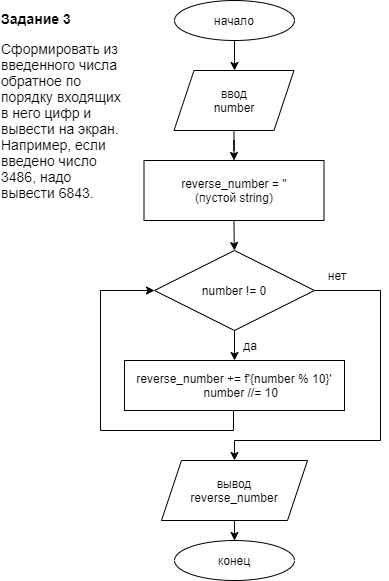

The diagram above was exported from draw.io. Its source (the exported page's mxGraphModel, read from the mxfile embedded in the PNG):
<mxGraphModel dx="1152" dy="663" grid="1" gridSize="10" guides="1" tooltips="1" connect="1" arrows="1" fold="1" page="1" pageScale="1" pageWidth="827" pageHeight="1169" math="0" shadow="0">
  <root>
    <mxCell id="WIyWlLk6GJQsqaUBKTNV-0" />
    <mxCell id="WIyWlLk6GJQsqaUBKTNV-1" parent="WIyWlLk6GJQsqaUBKTNV-0" />
    <mxCell id="kmffd8-rdivyjVETbryL-16" value="" style="edgeStyle=orthogonalEdgeStyle;rounded=0;orthogonalLoop=1;jettySize=auto;html=1;" edge="1" parent="WIyWlLk6GJQsqaUBKTNV-1" source="kmffd8-rdivyjVETbryL-0" target="kmffd8-rdivyjVETbryL-1">
      <mxGeometry relative="1" as="geometry">
        <Array as="points">
          <mxPoint x="414" y="80" />
          <mxPoint x="414" y="80" />
        </Array>
      </mxGeometry>
    </mxCell>
    <mxCell id="kmffd8-rdivyjVETbryL-0" value="начало" style="ellipse;whiteSpace=wrap;html=1;" vertex="1" parent="WIyWlLk6GJQsqaUBKTNV-1">
      <mxGeometry x="354" y="20" width="120" height="40" as="geometry" />
    </mxCell>
    <mxCell id="kmffd8-rdivyjVETbryL-80" value="" style="edgeStyle=orthogonalEdgeStyle;rounded=0;jumpStyle=arc;orthogonalLoop=1;jettySize=auto;html=1;endArrow=classic;endFill=1;" edge="1" parent="WIyWlLk6GJQsqaUBKTNV-1" source="kmffd8-rdivyjVETbryL-1" target="kmffd8-rdivyjVETbryL-66">
      <mxGeometry relative="1" as="geometry" />
    </mxCell>
    <mxCell id="kmffd8-rdivyjVETbryL-1" value="ввод&lt;br&gt;number" style="shape=parallelogram;perimeter=parallelogramPerimeter;whiteSpace=wrap;html=1;fixedSize=1;" vertex="1" parent="WIyWlLk6GJQsqaUBKTNV-1">
      <mxGeometry x="353.5" y="90" width="120" height="60" as="geometry" />
    </mxCell>
    <mxCell id="kmffd8-rdivyjVETbryL-71" style="edgeStyle=orthogonalEdgeStyle;rounded=0;jumpStyle=arc;orthogonalLoop=1;jettySize=auto;html=1;endArrow=classic;endFill=1;entryX=0.5;entryY=0;entryDx=0;entryDy=0;" edge="1" parent="WIyWlLk6GJQsqaUBKTNV-1" source="kmffd8-rdivyjVETbryL-2" target="kmffd8-rdivyjVETbryL-86">
      <mxGeometry relative="1" as="geometry">
        <mxPoint x="415" y="470" as="targetPoint" />
        <Array as="points">
          <mxPoint x="560" y="310" />
          <mxPoint x="560" y="460" />
          <mxPoint x="414" y="460" />
        </Array>
      </mxGeometry>
    </mxCell>
    <mxCell id="kmffd8-rdivyjVETbryL-73" value="" style="edgeStyle=orthogonalEdgeStyle;rounded=0;jumpStyle=arc;orthogonalLoop=1;jettySize=auto;html=1;endArrow=classic;endFill=1;" edge="1" parent="WIyWlLk6GJQsqaUBKTNV-1" source="kmffd8-rdivyjVETbryL-2">
      <mxGeometry relative="1" as="geometry">
        <mxPoint x="414" y="380" as="targetPoint" />
      </mxGeometry>
    </mxCell>
    <mxCell id="kmffd8-rdivyjVETbryL-2" value="number != 0" style="rhombus;whiteSpace=wrap;html=1;" vertex="1" parent="WIyWlLk6GJQsqaUBKTNV-1">
      <mxGeometry x="334" y="270" width="160" height="80" as="geometry" />
    </mxCell>
    <mxCell id="kmffd8-rdivyjVETbryL-19" value="конец" style="ellipse;whiteSpace=wrap;html=1;" vertex="1" parent="WIyWlLk6GJQsqaUBKTNV-1">
      <mxGeometry x="354" y="560" width="120" height="40" as="geometry" />
    </mxCell>
    <mxCell id="kmffd8-rdivyjVETbryL-29" value="да" style="text;html=1;strokeColor=none;fillColor=none;align=center;verticalAlign=middle;whiteSpace=wrap;rounded=0;sketch=0;" vertex="1" parent="WIyWlLk6GJQsqaUBKTNV-1">
      <mxGeometry x="400" y="350" width="60" height="30" as="geometry" />
    </mxCell>
    <mxCell id="kmffd8-rdivyjVETbryL-31" value="нет" style="text;html=1;strokeColor=none;fillColor=none;align=center;verticalAlign=middle;whiteSpace=wrap;rounded=0;sketch=0;" vertex="1" parent="WIyWlLk6GJQsqaUBKTNV-1">
      <mxGeometry x="487" y="280" width="60" height="30" as="geometry" />
    </mxCell>
    <mxCell id="kmffd8-rdivyjVETbryL-65" value="&lt;p style=&quot;box-sizing: border-box ; margin: 0px ; text-align: left ; font-family: &amp;#34;helvetica neue&amp;#34; , &amp;#34;helvetica&amp;#34; , &amp;#34;arial&amp;#34; , sans-serif ; font-size: 14px ; background-color: rgb(255 , 255 , 255)&quot;&gt;&lt;strong style=&quot;box-sizing: border-box&quot;&gt;Задание 3&lt;/strong&gt;&lt;/p&gt;&lt;p style=&quot;box-sizing: border-box ; margin: 1em 0px 0px ; text-align: left ; font-family: &amp;#34;helvetica neue&amp;#34; , &amp;#34;helvetica&amp;#34; , &amp;#34;arial&amp;#34; , sans-serif ; font-size: 14px ; background-color: rgb(255 , 255 , 255)&quot;&gt;Сформировать из введенного числа обратное по порядку входящих в него цифр и вывести на экран. Например, если введено число 3486, надо вывести 6843.&lt;/p&gt;" style="text;html=1;strokeColor=none;fillColor=none;align=center;verticalAlign=middle;whiteSpace=wrap;rounded=0;sketch=0;" vertex="1" parent="WIyWlLk6GJQsqaUBKTNV-1">
      <mxGeometry x="180" y="40" width="130" height="170" as="geometry" />
    </mxCell>
    <mxCell id="kmffd8-rdivyjVETbryL-82" style="edgeStyle=orthogonalEdgeStyle;rounded=0;jumpStyle=arc;orthogonalLoop=1;jettySize=auto;html=1;entryX=0.5;entryY=0;entryDx=0;entryDy=0;endArrow=classic;endFill=1;" edge="1" parent="WIyWlLk6GJQsqaUBKTNV-1" source="kmffd8-rdivyjVETbryL-66" target="kmffd8-rdivyjVETbryL-2">
      <mxGeometry relative="1" as="geometry" />
    </mxCell>
    <mxCell id="kmffd8-rdivyjVETbryL-66" value="reverse_number = ''&lt;br&gt;(пустой string)" style="rounded=0;whiteSpace=wrap;html=1;sketch=0;fillColor=none;" vertex="1" parent="WIyWlLk6GJQsqaUBKTNV-1">
      <mxGeometry x="323.5" y="180" width="180" height="60" as="geometry" />
    </mxCell>
    <mxCell id="kmffd8-rdivyjVETbryL-83" style="edgeStyle=orthogonalEdgeStyle;rounded=0;jumpStyle=arc;orthogonalLoop=1;jettySize=auto;html=1;endArrow=classic;endFill=1;entryX=0;entryY=0.5;entryDx=0;entryDy=0;" edge="1" parent="WIyWlLk6GJQsqaUBKTNV-1" source="kmffd8-rdivyjVETbryL-70" target="kmffd8-rdivyjVETbryL-2">
      <mxGeometry relative="1" as="geometry">
        <mxPoint x="330" y="310" as="targetPoint" />
        <Array as="points">
          <mxPoint x="413" y="450" />
          <mxPoint x="280" y="450" />
          <mxPoint x="280" y="310" />
        </Array>
      </mxGeometry>
    </mxCell>
    <mxCell id="kmffd8-rdivyjVETbryL-70" value="&lt;div&gt;reverse_number += f'{number % 10}'&lt;/div&gt;&lt;div&gt;&amp;nbsp; &amp;nbsp; number //= 10&lt;/div&gt;" style="rounded=0;whiteSpace=wrap;html=1;sketch=0;fillColor=none;" vertex="1" parent="WIyWlLk6GJQsqaUBKTNV-1">
      <mxGeometry x="304" y="380" width="220" height="50" as="geometry" />
    </mxCell>
    <mxCell id="kmffd8-rdivyjVETbryL-88" value="" style="edgeStyle=orthogonalEdgeStyle;rounded=0;jumpStyle=arc;orthogonalLoop=1;jettySize=auto;html=1;endArrow=classic;endFill=1;" edge="1" parent="WIyWlLk6GJQsqaUBKTNV-1" source="kmffd8-rdivyjVETbryL-86" target="kmffd8-rdivyjVETbryL-19">
      <mxGeometry relative="1" as="geometry" />
    </mxCell>
    <mxCell id="kmffd8-rdivyjVETbryL-86" value="вывод&lt;br&gt;reverse_number" style="shape=parallelogram;perimeter=parallelogramPerimeter;whiteSpace=wrap;html=1;fixedSize=1;" vertex="1" parent="WIyWlLk6GJQsqaUBKTNV-1">
      <mxGeometry x="341" y="480" width="146" height="60" as="geometry" />
    </mxCell>
  </root>
</mxGraphModel>